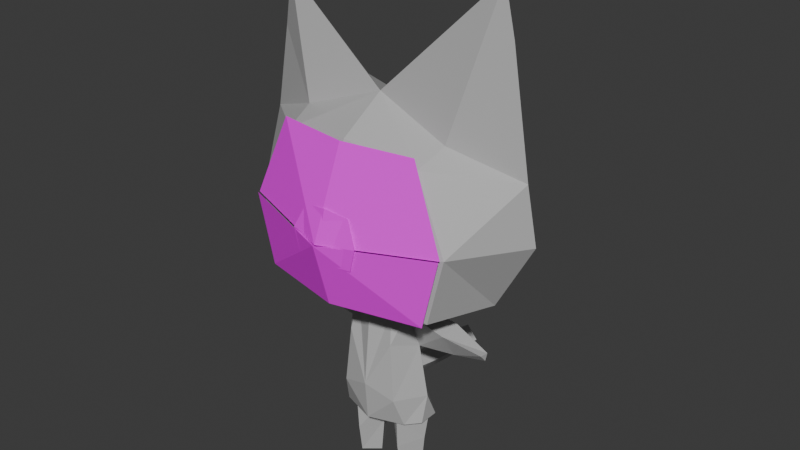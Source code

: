 # Source: TWISTED_cat_character.blend  (saved by Blender 5.0.119; exported with 4.5.12 LTS)
import bpy
from mathutils import Matrix  # noqa: F401  (used for matrix-valued properties, if any)

bpy.ops.wm.read_factory_settings(use_empty=True)
scene = bpy.context.scene
scene.name = 'Scene'

# ---- images (referenced by path relative to the original .blend; pixels are not part of the script)
import os
ASSET_DIR = os.environ.get("B2B_ASSET_DIR", "")  # directory of the original .blend (textures are referenced by path, not embedded)
HERE = os.path.dirname(os.path.abspath(__file__))  # packed textures are extracted next to this script under _unpacked/

def load_image(name, relpath, width, height, colorspace="sRGB"):
    """Load a texture the original file referenced (path relative to the .blend, or extracted next to this script)."""
    p = next((c for c in (os.path.join(HERE, relpath), os.path.join(ASSET_DIR, relpath)) if relpath and os.path.exists(c)), "")
    if p:
        img = bpy.data.images.load(p, check_existing=True)
        img.name = name
    else:  # same state as the original file: an image datablock whose file is absent (Cycles renders it pink)
        img = bpy.data.images.new(name, width, height)
        img.source = "FILE"
        img.filepath = "//" + (relpath or name)
    img.colorspace_settings.name = colorspace
    return img
img_eyes_stars = load_image('eyes_stars', 'eyes_stars.png', 1024, 1024, 'sRGB')
img_mouth_meowhaha = load_image('mouth_meowhaha', 'mouth_meowhaha.png', 1024, 1024, 'sRGB')
img_nose_kitty_opt2real = load_image('nose_kitty_opt2real', 'nose_kitty_opt.png', 1024, 1024, 'sRGB')

# ---- materials (node trees are filled in below, after node groups)
mat_body_material = bpy.data.materials.new('Body Material')
mat_body_material.use_backface_culling_lightprobe_volume = False
mat_eyes_material = bpy.data.materials.new('Eyes Material')
mat_eyes_material.use_backface_culling_lightprobe_volume = False
mat_mouth_material = bpy.data.materials.new('Mouth Material')
mat_mouth_material.use_backface_culling_lightprobe_volume = False
mat_nose_material = bpy.data.materials.new('Nose Material')
mat_nose_material.use_backface_culling_lightprobe_volume = False

# ---- material node trees
mat_body_material.use_nodes = True; mat_body_material.node_tree.nodes.clear()
_N = mat_body_material.node_tree.nodes; _L = mat_body_material.node_tree.links
n0 = _N.new('ShaderNodeBsdfPrincipled'); n0.name = 'Principled BSDF'; n0.location = (10, 300)
n0.inputs[2].default_value = 0.4
n1 = _N.new('ShaderNodeOutputMaterial'); n1.name = 'Material Output'; n1.location = (300, 300)
n2 = _N.new('ShaderNodeTexImage'); n2.name = 'Image Texture'; n2.location = (-340, 210)
n3 = _N.new('ShaderNodeRGB'); n3.name = 'RGB'; n3.location = (-280, 280)
n3.outputs[0].default_value = (0.5, 0.5, 0.5, 1.0)
_L.new(n0.outputs[0], n1.inputs[0])
_L.new(n3.outputs[0], n0.inputs[0])
n1.is_active_output = True
mat_eyes_material.use_nodes = True; mat_eyes_material.node_tree.nodes.clear()
_N = mat_eyes_material.node_tree.nodes; _L = mat_eyes_material.node_tree.links
n0 = _N.new('ShaderNodeBsdfPrincipled'); n0.name = 'Principled BSDF'; n0.location = (10, 300)
n1 = _N.new('ShaderNodeOutputMaterial'); n1.name = 'Material Output'; n1.location = (300, 300)
n2 = _N.new('ShaderNodeTexImage'); n2.name = 'Image Texture'; n2.location = (-280, 280)
n2.image = img_eyes_stars
_L.new(n0.outputs[0], n1.inputs[0])
_L.new(n2.outputs[0], n0.inputs[0])
n1.is_active_output = True
mat_mouth_material.use_nodes = True; mat_mouth_material.node_tree.nodes.clear()
_N = mat_mouth_material.node_tree.nodes; _L = mat_mouth_material.node_tree.links
n0 = _N.new('ShaderNodeBsdfPrincipled'); n0.name = 'Principled BSDF'; n0.location = (10, 300)
n1 = _N.new('ShaderNodeOutputMaterial'); n1.name = 'Material Output'; n1.location = (300, 300)
n2 = _N.new('ShaderNodeTexImage'); n2.name = 'Image Texture'; n2.location = (-280, 280)
n2.image = img_mouth_meowhaha
_L.new(n0.outputs[0], n1.inputs[0])
_L.new(n2.outputs[0], n0.inputs[0])
n1.is_active_output = True
mat_nose_material.use_nodes = True; mat_nose_material.node_tree.nodes.clear()
_N = mat_nose_material.node_tree.nodes; _L = mat_nose_material.node_tree.links
n0 = _N.new('ShaderNodeBsdfPrincipled'); n0.name = 'Principled BSDF'; n0.location = (10, 300)
n1 = _N.new('ShaderNodeOutputMaterial'); n1.name = 'Material Output'; n1.location = (300, 300)
n2 = _N.new('ShaderNodeTexImage'); n2.name = 'Image Texture'; n2.location = (-280, 280)
n2.image = img_nose_kitty_opt2real
_L.new(n0.outputs[0], n1.inputs[0])
_L.new(n2.outputs[0], n0.inputs[0])
n1.is_active_output = True

# ---- world
world_world = bpy.data.worlds.new('World'); scene.world = world_world
world_world.use_nodes = True; world_world.node_tree.nodes.clear()
_N = world_world.node_tree.nodes; _L = world_world.node_tree.links
n0 = _N.new('ShaderNodeOutputWorld'); n0.name = 'World Output'; n0.location = (300, 300)
n1 = _N.new('ShaderNodeBackground'); n1.name = 'Background'; n1.location = (10, 300)
n1.inputs[0].default_value = (0.05088, 0.05088, 0.05088, 1.0)
_L.new(n1.outputs[0], n0.inputs[0])
n0.is_active_output = True
world_world.color = (1.0, 1.0, 1.0)
world_world.sun_shadow_jitter_overblur = 0.0

# ---- meshes
me_cube_001 = bpy.data.meshes.new('Cube.001')
me_cube_001.from_pydata([(-0.8034, 0.2541, 4.563), (-1.158, 0.3422, 1.588), (-0.802, -0.3066, 4.581), (-1.158, -0.1758, 1.588), (-1.179, -0.002597, 2.301), (-1.902, 0.03572, 3.738), (-0.4205, 0.8463, 1.588), (-0.4866, -0.4931, 4.641), (-0.8768, -0.5037, 1.588), (-0.2195, 0.6312, 4.641), (-0.261, 0.845, 2.27), (-0.7388, -0.7412, 2.325), (-0.9437, -0.02533, 3.621), (-1.82, -0.3066, 4.354), (-0.6021, -0.6752, 3.797), (-1.095, 0.1543, 1.588), (-0.1007, -0.04083, 1.588), (-0.6284, -0.4863, 1.588), (-0.4738, 0.626, 1.588), (-1.013, 0.1138, 0.9204), (-0.1753, 0.002951, 0.9438), (-0.6188, -0.4443, 0.7704), (-0.5278, 0.5699, 1.153), (-0.921, 0.1166, -4.768e-07), (-0.2606, -2.98e-08, -4.768e-07), (-0.6423, -0.3186, -4.768e-07), (-0.5499, 0.4857, -4.768e-07), (-1.818, 0.2401, 4.43), (-2.775, 0.09098, 4.13), (-2.78, 0.01176, 3.968), (-2.775, -0.1536, 4.162), (-1.862, 0.3381, 4.056), (-0.8906, 0.2402, 4.045), (-0.5924, 0.04754, 4.641), (-2.696, 0.4172, 5.179), (-2.186, -1.334, 5.319), (-1.329, 1.001, 4.951), (-1.744, 1.625, 6.956), (-3.688, 0.3692, 6.961), (-2.598, -1.339, 6.982), (-0.2684, -0.1634, 4.641), (-1.764, 1.659, 8.42), (-3.519, 0.1936, 8.432), (-1.79, -1.213, 8.727), (-0.7797, 1.046, 9.246), (-1.901, -0.4615, 9.046), (-4.759e-07, -0.2505, 9.734), (-1.687, 1.292, 9.307), (-3.142, 0.175, 10.46), (-2.783, 0.0166, 11.78), (-0.2951, 1.407, 2.184), (-0.3293, 2.255, 2.086), (-0.3847, 3.051, 2.013), (-4.768e-07, 0.6312, 4.641), (-4.768e-07, 0.8463, 1.588), (-4.768e-07, -0.6778, 4.641), (-4.768e-07, -0.8093, 1.588), (0.8034, 0.2541, 4.563), (1.158, 0.3422, 1.588), (0.802, -0.3066, 4.581), (1.158, -0.1758, 1.588), (-4.768e-07, 0.9526, 2.426), (1.179, -0.002597, 2.301), (-4.768e-07, -0.8897, 2.594), (1.902, 0.03572, 3.738), (0.4205, 0.8463, 1.588), (0.4866, -0.4931, 4.641), (0.8768, -0.5037, 1.588), (0.2195, 0.6312, 4.641), (0.261, 0.845, 2.27), (0.7388, -0.7412, 2.325), (0.9437, -0.02533, 3.621), (-4.768e-07, 0.6299, 3.735), (1.82, -0.3066, 4.354), (0.6021, -0.6752, 3.797), (1.095, 0.1543, 1.588), (0.1007, -0.04083, 1.588), (0.6284, -0.4863, 1.588), (0.4738, 0.626, 1.588), (1.013, 0.1138, 0.9204), (0.1753, 0.002951, 0.9438), (0.6188, -0.4443, 0.7704), (0.5278, 0.5699, 1.153), (0.921, 0.1166, -4.768e-07), (0.2605, -2.98e-08, -4.768e-07), (0.6423, -0.3186, -4.768e-07), (0.5499, 0.4857, -4.768e-07), (1.818, 0.2401, 4.43), (2.775, 0.09098, 4.13), (2.78, 0.01176, 3.968), (2.775, -0.1536, 4.162), (1.862, 0.3381, 4.056), (0.8906, 0.2402, 4.045), (0.5924, 0.04754, 4.641), (-4.768e-07, -0.3381, 4.641), (-4.768e-07, 0.5093, 4.641), (-4.759e-07, 1.607, 5.267), (2.696, 0.4172, 5.179), (-4.759e-07, -1.836, 5.322), (2.186, -1.334, 5.319), (1.329, 1.001, 4.951), (1.744, 1.625, 6.956), (3.688, 0.3692, 6.961), (2.598, -1.339, 6.982), (-4.759e-07, 2.101, 7.071), (-4.759e-07, -2.276, 6.921), (0.2684, -0.1634, 4.641), (1.764, 1.659, 8.42), (3.519, 0.1936, 8.432), (1.79, -1.213, 8.727), (-4.759e-07, 1.879, 8.407), (-4.759e-07, -1.417, 9.008), (0.7797, 1.046, 9.246), (1.901, -0.4615, 9.046), (-4.759e-07, 1.053, 9.263), (1.687, 1.292, 9.307), (3.131, 0.04308, 11.38), (2.914, -0.0419, 12.58), (-4.768e-07, 0.8757, 1.898), (-4.768e-07, 1.502, 2.356), (0.2951, 1.407, 2.184), (-4.768e-07, 1.434, 1.797), (-4.768e-07, 2.356, 2.271), (0.3293, 2.255, 2.086), (-4.768e-07, 2.284, 1.671), (-4.768e-07, 3.185, 2.258), (0.3847, 3.051, 2.013), (-4.768e-07, 2.891, 1.616), (-4.768e-07, 3.25, 1.976)], [], [(9, 0, 95), (2, 7, 0), (95, 0, 33), (7, 33, 0), (7, 2, 14), (2, 12, 14), (32, 31, 0), (31, 27, 0), (56, 16, 54), (15, 6, 18), (16, 18, 54), (54, 18, 6), (9, 53, 72), (10, 118, 6), (118, 54, 6), (4, 1, 3), (11, 4, 8), (4, 3, 8), (63, 11, 56), (11, 8, 56), (4, 10, 1), (10, 6, 1), (12, 32, 72), (0, 9, 32), (9, 72, 32), (6, 15, 1), (8, 3, 15), (15, 3, 1), (55, 7, 63), (7, 14, 63), (9, 95, 53), (14, 11, 63), (12, 72, 4), (72, 10, 4), (72, 61, 10), (13, 30, 5), (30, 29, 5), (14, 12, 11), (12, 4, 11), (22, 26, 19), (26, 23, 19), (15, 17, 8), (16, 56, 17), (56, 8, 17), (17, 21, 16), (21, 20, 16), (16, 20, 18), (20, 22, 18), (15, 19, 17), (19, 21, 17), (18, 22, 15), (22, 19, 15), (23, 26, 25), (26, 24, 25), (21, 25, 20), (25, 24, 20), (20, 24, 22), (24, 26, 22), (19, 23, 21), (23, 25, 21), (0, 27, 2), (27, 13, 2), (2, 13, 12), (13, 5, 12), (30, 28, 29), (27, 28, 13), (28, 30, 13), (31, 28, 27), (32, 12, 31), (12, 5, 31), (31, 5, 28), (5, 29, 28), (94, 40, 55), (33, 7, 40), (7, 55, 40), (40, 35, 33), (35, 34, 33), (34, 38, 36), (38, 37, 36), (95, 33, 96), (34, 36, 33), (36, 96, 33), (35, 39, 34), (39, 38, 34), (38, 39, 42), (43, 42, 39), (39, 105, 43), (111, 43, 105), (98, 105, 35), (105, 39, 35), (36, 37, 96), (37, 104, 96), (40, 94, 35), (94, 98, 35), (47, 48, 49), (41, 44, 110), (44, 114, 110), (37, 41, 104), (41, 110, 104), (42, 48, 41), (48, 47, 41), (38, 42, 37), (42, 41, 37), (114, 44, 46), (44, 47, 46), (47, 49, 46), (111, 46, 43), (43, 45, 42), (46, 49, 45), (49, 48, 45), (43, 46, 45), (45, 48, 42), (41, 47, 44), (50, 51, 121), (51, 124, 121), (10, 50, 118), (50, 121, 118), (61, 119, 10), (119, 50, 10), (51, 52, 124), (52, 127, 124), (119, 122, 50), (122, 51, 50), (52, 128, 127), (122, 125, 51), (125, 52, 51), (52, 125, 128), (68, 95, 57), (66, 59, 93), (95, 93, 57), (59, 57, 93), (71, 59, 74), (59, 66, 74), (87, 91, 57), (91, 92, 57), (75, 78, 65), (56, 54, 76), (78, 76, 65), (76, 54, 65), (53, 68, 72), (54, 118, 65), (118, 69, 65), (58, 62, 60), (60, 62, 67), (62, 70, 67), (67, 70, 56), (70, 63, 56), (65, 69, 58), (69, 62, 58), (71, 72, 92), (68, 57, 72), (57, 92, 72), (60, 67, 58), (65, 58, 75), (67, 75, 58), (74, 66, 63), (66, 55, 63), (95, 68, 53), (70, 74, 63), (69, 72, 62), (72, 71, 62), (61, 72, 69), (89, 90, 64), (90, 73, 64), (62, 71, 70), (71, 74, 70), (83, 86, 79), (86, 82, 79), (75, 67, 77), (76, 77, 56), (56, 77, 67), (80, 81, 76), (81, 77, 76), (82, 80, 78), (80, 76, 78), (81, 79, 77), (79, 75, 77), (79, 82, 75), (82, 78, 75), (84, 86, 85), (86, 83, 85), (84, 85, 80), (85, 81, 80), (86, 84, 82), (84, 80, 82), (85, 83, 81), (83, 79, 81), (73, 87, 59), (87, 57, 59), (64, 73, 71), (73, 59, 71), (88, 90, 89), (90, 88, 73), (88, 87, 73), (88, 91, 87), (64, 71, 91), (71, 92, 91), (89, 64, 88), (64, 91, 88), (94, 55, 106), (66, 93, 55), (93, 106, 55), (97, 99, 93), (99, 106, 93), (101, 102, 100), (102, 97, 100), (95, 96, 93), (97, 93, 100), (100, 93, 96), (102, 103, 97), (103, 99, 97), (102, 108, 103), (109, 103, 108), (103, 109, 105), (111, 105, 109), (103, 105, 99), (105, 98, 99), (104, 101, 96), (101, 100, 96), (98, 94, 99), (94, 106, 99), (116, 115, 117), (114, 112, 110), (112, 107, 110), (110, 107, 104), (107, 101, 104), (115, 116, 107), (116, 108, 107), (107, 108, 101), (108, 102, 101), (112, 114, 46), (117, 115, 46), (115, 112, 46), (46, 111, 109), (113, 109, 108), (116, 117, 113), (117, 46, 113), (46, 109, 113), (116, 113, 108), (115, 107, 112), (124, 123, 121), (123, 120, 121), (121, 120, 118), (120, 69, 118), (120, 119, 69), (119, 61, 69), (127, 126, 124), (126, 123, 124), (123, 122, 120), (122, 119, 120), (128, 126, 127), (126, 125, 123), (125, 122, 123), (125, 126, 128)])
_uv = me_cube_001.uv_layers.new(name='UVMap')
_uv.uv.foreach_set('vector', [0.7437, 0.5734, 0.7175, 0.5565, 0.7535, 0.568, 0.7176, 0.5315, 0.7317, 0.5231, 0.7175, 0.5565, 0.7535, 0.568, 0.7175, 0.5565, 0.727, 0.5473, 0.7317, 0.5231, 0.727, 0.5473, 0.7175, 0.5565, 0.7138, 0.5066, 0.6879, 0.5017, 0.7043, 0.4373, 0.6879, 0.5017, 0.6762, 0.4228, 0.7043, 0.4373, 0.3271, 0.3474, 0.4047, 0.3484, 0.3201, 0.3889, 0.4047, 0.3484, 0.4012, 0.3783, 0.3201, 0.3889, 0.4403, 0.1354, 0.4336, 0.08405, 0.4403, 0.02482, 0.3672, 0.07102, 0.4122, 0.02482, 0.4087, 0.03953, 0.4336, 0.08405, 0.4087, 0.03953, 0.4403, 0.02482, 0.4403, 0.02482, 0.4087, 0.03953, 0.4122, 0.02482, 0.2734, 0.3951, 0.2559, 0.3951, 0.2559, 0.3227, 0.2767, 0.2056, 0.2559, 0.1758, 0.2895, 0.151, 0.2559, 0.1758, 0.2559, 0.151, 0.2895, 0.151, 0.6569, 0.3144, 0.6586, 0.2558, 0.6586, 0.2558, 0.6931, 0.3164, 0.6569, 0.3144, 0.6817, 0.2558, 0.6569, 0.3144, 0.6586, 0.2558, 0.6817, 0.2558, 0.7538, 0.3385, 0.6931, 0.3164, 0.7538, 0.2558, 0.6931, 0.3164, 0.6817, 0.2558, 0.7538, 0.2558, 0.3501, 0.208, 0.2767, 0.2056, 0.3485, 0.151, 0.2767, 0.2056, 0.2895, 0.151, 0.3485, 0.151, 0.3313, 0.3136, 0.3271, 0.3474, 0.2559, 0.3227, 0.3201, 0.3889, 0.2734, 0.3951, 0.3271, 0.3474, 0.2734, 0.3951, 0.2559, 0.3227, 0.3271, 0.3474, 0.4122, 0.02482, 0.3672, 0.07102, 0.363, 0.05848, 0.3818, 0.115, 0.363, 0.09306, 0.3672, 0.07102, 0.3672, 0.07102, 0.363, 0.09306, 0.363, 0.05848, 0.7538, 0.5066, 0.7138, 0.5066, 0.7538, 0.3385, 0.7138, 0.5066, 0.7043, 0.4373, 0.7538, 0.3385, 0.7437, 0.5734, 0.7535, 0.568, 0.7535, 0.5734, 0.7043, 0.4373, 0.6931, 0.3164, 0.7538, 0.3385, 0.3313, 0.3136, 0.2559, 0.3227, 0.3501, 0.208, 0.2559, 0.3227, 0.2767, 0.2056, 0.3501, 0.208, 0.2559, 0.3227, 0.2559, 0.2181, 0.2767, 0.2056, 0.6042, 0.483, 0.5258, 0.4673, 0.5975, 0.4325, 0.5258, 0.4673, 0.5254, 0.4513, 0.5975, 0.4325, 0.7043, 0.4373, 0.6762, 0.4228, 0.6931, 0.3164, 0.6762, 0.4228, 0.6569, 0.3144, 0.6931, 0.3164, 0.2981, 0.1163, 0.2998, 0.02411, 0.3368, 0.09769, 0.2998, 0.02411, 0.3295, 0.02411, 0.3368, 0.09769, 0.3672, 0.07102, 0.3983, 0.1138, 0.3818, 0.115, 0.4336, 0.08405, 0.4403, 0.1354, 0.3983, 0.1138, 0.4403, 0.1354, 0.3818, 0.115, 0.3983, 0.1138, 0.7021, 0.2558, 0.7029, 0.1887, 0.7455, 0.2558, 0.7029, 0.1887, 0.7394, 0.2029, 0.7455, 0.2558, 0.2639, 0.151, 0.2699, 0.09956, 0.2937, 0.151, 0.2699, 0.09956, 0.2981, 0.1163, 0.2937, 0.151, 0.6638, 0.2558, 0.6705, 0.201, 0.7021, 0.2558, 0.6705, 0.201, 0.7029, 0.1887, 0.7021, 0.2558, 0.2937, 0.151, 0.2981, 0.1163, 0.3434, 0.151, 0.2981, 0.1163, 0.3368, 0.09769, 0.3434, 0.151, 0.6674, 0.06205, 0.7026, 0.02704, 0.6939, 0.1033, 0.7026, 0.02704, 0.7301, 0.0731, 0.6939, 0.1033, 0.7029, 0.1887, 0.701, 0.1254, 0.7394, 0.2029, 0.701, 0.1254, 0.7324, 0.1254, 0.7394, 0.2029, 0.2699, 0.09956, 0.2767, 0.02411, 0.2981, 0.1163, 0.2767, 0.02411, 0.2998, 0.02411, 0.2981, 0.1163, 0.6705, 0.201, 0.6781, 0.1254, 0.7029, 0.1887, 0.6781, 0.1254, 0.701, 0.1254, 0.7029, 0.1887, 0.7175, 0.5565, 0.6721, 0.5559, 0.7176, 0.5315, 0.6721, 0.5559, 0.672, 0.5315, 0.7176, 0.5315, 0.6879, 0.5017, 0.6042, 0.483, 0.6762, 0.4228, 0.6042, 0.483, 0.5975, 0.4325, 0.6762, 0.4228, 0.8777, 0.5478, 0.8777, 0.5463, 0.878, 0.5391, 0.6721, 0.5559, 0.6293, 0.5492, 0.672, 0.5315, 0.6293, 0.5492, 0.6293, 0.5383, 0.672, 0.5315, 0.4047, 0.3484, 0.4777, 0.3543, 0.4012, 0.3783, 0.3271, 0.3474, 0.3313, 0.3136, 0.4047, 0.3484, 0.3313, 0.3136, 0.4079, 0.323, 0.4047, 0.3484, 0.4047, 0.3484, 0.4079, 0.323, 0.4777, 0.3543, 0.4079, 0.323, 0.4781, 0.3413, 0.4777, 0.3543, 0.7535, 0.53, 0.7415, 0.5379, 0.7535, 0.5149, 0.727, 0.5473, 0.7317, 0.5231, 0.7415, 0.5379, 0.7317, 0.5231, 0.7535, 0.5149, 0.7415, 0.5379, 0.7422, 0.5907, 0.6581, 0.6204, 0.728, 0.5907, 0.6581, 0.6204, 0.6357, 0.6143, 0.728, 0.5907, 0.3561, 0.4505, 0.4035, 0.5181, 0.2997, 0.4528, 0.4035, 0.5181, 0.3118, 0.5284, 0.2997, 0.4528, 0.2531, 0.4227, 0.2798, 0.4087, 0.2507, 0.4692, 0.3561, 0.4505, 0.2997, 0.4528, 0.2798, 0.4087, 0.2997, 0.4528, 0.2507, 0.4692, 0.2798, 0.4087, 0.6581, 0.6204, 0.64, 0.6933, 0.6357, 0.6143, 0.64, 0.6933, 0.5922, 0.6925, 0.6357, 0.6143, 0.5922, 0.6925, 0.64, 0.6933, 0.5996, 0.757, 0.6755, 0.7699, 0.5996, 0.757, 0.64, 0.6933, 0.64, 0.6933, 0.754, 0.6907, 0.6755, 0.7699, 0.754, 0.7822, 0.6755, 0.7699, 0.754, 0.6907, 0.754, 0.6206, 0.754, 0.6907, 0.6581, 0.6204, 0.754, 0.6907, 0.64, 0.6933, 0.6581, 0.6204, 0.2997, 0.4528, 0.3118, 0.5284, 0.2507, 0.4692, 0.3118, 0.5284, 0.2475, 0.5333, 0.2507, 0.4692, 0.7422, 0.5907, 0.754, 0.5907, 0.6581, 0.6204, 0.754, 0.5907, 0.754, 0.6206, 0.6581, 0.6204, 0.316, 0.6222, 0.3933, 0.6713, 0.3839, 0.729, 0.3126, 0.5841, 0.2766, 0.6295, 0.2453, 0.5821, 0.2766, 0.6295, 0.2434, 0.629, 0.2453, 0.5821, 0.3118, 0.5284, 0.3126, 0.5841, 0.2475, 0.5333, 0.3126, 0.5841, 0.2453, 0.5821, 0.2475, 0.5333, 0.4066, 0.582, 0.3933, 0.6713, 0.3126, 0.5841, 0.3933, 0.6713, 0.316, 0.6222, 0.3126, 0.5841, 0.4035, 0.5181, 0.4066, 0.582, 0.3118, 0.5284, 0.4066, 0.582, 0.3126, 0.5841, 0.3118, 0.5284, 0.2434, 0.629, 0.2766, 0.6295, 0.2416, 0.6875, 0.2766, 0.6295, 0.316, 0.6222, 0.2416, 0.6875, 0.316, 0.6222, 0.3839, 0.729, 0.2416, 0.6875, 0.754, 0.7822, 0.754, 0.8141, 0.6755, 0.7699, 0.6755, 0.7699, 0.6706, 0.7839, 0.5996, 0.757, 0.754, 0.8141, 0.6319, 0.9038, 0.6706, 0.7839, 0.6319, 0.9038, 0.6162, 0.846, 0.6706, 0.7839, 0.6755, 0.7699, 0.754, 0.8141, 0.6706, 0.7839, 0.6706, 0.7839, 0.6162, 0.846, 0.5996, 0.757, 0.3126, 0.5841, 0.316, 0.6222, 0.2766, 0.6295, 0.4749, 0.2456, 0.4796, 0.2322, 0.4346, 0.1927, 0.4796, 0.2322, 0.4346, 0.1755, 0.4346, 0.1927, 0.4702, 0.2573, 0.4749, 0.2456, 0.4346, 0.2064, 0.4749, 0.2456, 0.4346, 0.1927, 0.4346, 0.2064, 0.4346, 0.2786, 0.4346, 0.2691, 0.4702, 0.2573, 0.4346, 0.2691, 0.4749, 0.2456, 0.4702, 0.2573, 0.4796, 0.2322, 0.4871, 0.2222, 0.4346, 0.1755, 0.4871, 0.2222, 0.4346, 0.1679, 0.4346, 0.1755, 0.4346, 0.2691, 0.4346, 0.2574, 0.4749, 0.2456, 0.4346, 0.2574, 0.4796, 0.2322, 0.4749, 0.2456, 0.4871, 0.2222, 0.4346, 0.2172, 0.4346, 0.1679, 0.4346, 0.2574, 0.4346, 0.2556, 0.4796, 0.2322, 0.4346, 0.2556, 0.4871, 0.2222, 0.4796, 0.2322, 0.4871, 0.2222, 0.4346, 0.2556, 0.4346, 0.2172, 0.7633, 0.5734, 0.7535, 0.568, 0.7894, 0.5565, 0.7752, 0.5231, 0.7893, 0.5315, 0.78, 0.5473, 0.7535, 0.568, 0.78, 0.5473, 0.7894, 0.5565, 0.7893, 0.5315, 0.7894, 0.5565, 0.78, 0.5473, 0.8313, 0.4228, 0.8196, 0.5017, 0.8032, 0.4373, 0.8196, 0.5017, 0.7937, 0.5066, 0.8032, 0.4373, 0.1105, 0.3783, 0.107, 0.3484, 0.1916, 0.3889, 0.107, 0.3484, 0.1847, 0.3474, 0.1916, 0.3889, 0.5134, 0.07102, 0.4719, 0.03953, 0.4684, 0.02482, 0.4403, 0.1354, 0.4403, 0.02482, 0.447, 0.08405, 0.4719, 0.03953, 0.447, 0.08405, 0.4684, 0.02482, 0.447, 0.08405, 0.4403, 0.02482, 0.4684, 0.02482, 0.2559, 0.3951, 0.2383, 0.3951, 0.2559, 0.3227, 0.2559, 0.151, 0.2559, 0.1758, 0.2222, 0.151, 0.2559, 0.1758, 0.235, 0.2056, 0.2222, 0.151, 0.8489, 0.2558, 0.8506, 0.3144, 0.8489, 0.2558, 0.8489, 0.2558, 0.8506, 0.3144, 0.8258, 0.2558, 0.8506, 0.3144, 0.8144, 0.3164, 0.8258, 0.2558, 0.8258, 0.2558, 0.8144, 0.3164, 0.7538, 0.2558, 0.8144, 0.3164, 0.7538, 0.3385, 0.7538, 0.2558, 0.2222, 0.151, 0.235, 0.2056, 0.1633, 0.151, 0.235, 0.2056, 0.1616, 0.208, 0.1633, 0.151, 0.1804, 0.3136, 0.2559, 0.3227, 0.1847, 0.3474, 0.2383, 0.3951, 0.1916, 0.3889, 0.2559, 0.3227, 0.1916, 0.3889, 0.1847, 0.3474, 0.2559, 0.3227, 0.5176, 0.09306, 0.4988, 0.115, 0.5176, 0.05848, 0.4684, 0.02482, 0.5176, 0.05848, 0.5134, 0.07102, 0.2256, 0.2576, 0.2256, 0.2449, 0.2101, 0.2298, 0.8032, 0.4373, 0.7937, 0.5066, 0.7538, 0.3385, 0.7937, 0.5066, 0.7538, 0.5066, 0.7538, 0.3385, 0.7535, 0.568, 0.7633, 0.5734, 0.7535, 0.5734, 0.8144, 0.3164, 0.8032, 0.4373, 0.7538, 0.3385, 0.235, 0.2056, 0.2559, 0.3227, 0.1616, 0.208, 0.2559, 0.3227, 0.1804, 0.3136, 0.1616, 0.208, 0.2559, 0.2181, 0.2559, 0.3227, 0.235, 0.2056, 0.9821, 0.4513, 0.9817, 0.4673, 0.91, 0.4325, 0.9817, 0.4673, 0.9033, 0.483, 0.91, 0.4325, 0.8506, 0.3144, 0.8313, 0.4228, 0.8144, 0.3164, 0.8313, 0.4228, 0.8032, 0.4373, 0.8144, 0.3164, 0.1822, 0.02411, 0.2119, 0.02411, 0.1749, 0.09769, 0.2119, 0.02411, 0.2137, 0.1163, 0.1749, 0.09769, 0.5134, 0.07102, 0.4988, 0.115, 0.4822, 0.1138, 0.447, 0.08405, 0.4822, 0.1138, 0.4403, 0.1354, 0.4403, 0.1354, 0.4822, 0.1138, 0.4988, 0.115, 0.7682, 0.2029, 0.8046, 0.1887, 0.762, 0.2558, 0.8046, 0.1887, 0.8054, 0.2558, 0.762, 0.2558, 0.2137, 0.1163, 0.2418, 0.09956, 0.218, 0.151, 0.2418, 0.09956, 0.2478, 0.151, 0.218, 0.151, 0.8046, 0.1887, 0.837, 0.201, 0.8054, 0.2558, 0.837, 0.201, 0.8437, 0.2558, 0.8054, 0.2558, 0.1749, 0.09769, 0.2137, 0.1163, 0.1683, 0.151, 0.2137, 0.1163, 0.218, 0.151, 0.1683, 0.151, 0.7795, 0.0731, 0.8069, 0.02704, 0.8157, 0.1033, 0.8069, 0.02704, 0.8421, 0.06205, 0.8157, 0.1033, 0.7752, 0.1254, 0.8065, 0.1254, 0.7682, 0.2029, 0.8065, 0.1254, 0.8046, 0.1887, 0.7682, 0.2029, 0.2119, 0.02411, 0.235, 0.02411, 0.2137, 0.1163, 0.235, 0.02411, 0.2418, 0.09956, 0.2137, 0.1163, 0.8065, 0.1254, 0.8294, 0.1254, 0.8046, 0.1887, 0.8294, 0.1254, 0.837, 0.201, 0.8046, 0.1887, 0.8349, 0.5315, 0.8348, 0.5559, 0.7893, 0.5315, 0.8348, 0.5559, 0.7894, 0.5565, 0.7893, 0.5315, 0.91, 0.4325, 0.9033, 0.483, 0.8313, 0.4228, 0.9033, 0.483, 0.8196, 0.5017, 0.8313, 0.4228, 0.6294, 0.5463, 0.6294, 0.5478, 0.6292, 0.5391, 0.8776, 0.5383, 0.8776, 0.5492, 0.8349, 0.5315, 0.8776, 0.5492, 0.8348, 0.5559, 0.8349, 0.5315, 0.034, 0.3543, 0.107, 0.3484, 0.1105, 0.3783, 0.1038, 0.323, 0.1804, 0.3136, 0.107, 0.3484, 0.1804, 0.3136, 0.1847, 0.3474, 0.107, 0.3484, 0.03362, 0.3413, 0.1038, 0.323, 0.034, 0.3543, 0.1038, 0.323, 0.107, 0.3484, 0.034, 0.3543, 0.7535, 0.53, 0.7535, 0.5149, 0.7655, 0.5379, 0.7752, 0.5231, 0.78, 0.5473, 0.7535, 0.5149, 0.78, 0.5473, 0.7655, 0.5379, 0.7535, 0.5149, 0.8723, 0.6143, 0.8499, 0.6204, 0.78, 0.5907, 0.8499, 0.6204, 0.7658, 0.5907, 0.78, 0.5907, 0.1838, 0.5223, 0.09273, 0.5022, 0.2035, 0.4479, 0.09273, 0.5022, 0.1473, 0.4396, 0.2035, 0.4479, 0.2531, 0.4227, 0.2507, 0.4692, 0.2279, 0.406, 0.1473, 0.4396, 0.2279, 0.406, 0.2035, 0.4479, 0.2035, 0.4479, 0.2279, 0.406, 0.2507, 0.4692, 0.9158, 0.6925, 0.868, 0.6933, 0.8723, 0.6143, 0.868, 0.6933, 0.8499, 0.6204, 0.8723, 0.6143, 0.9158, 0.6925, 0.9084, 0.757, 0.868, 0.6933, 0.8325, 0.7699, 0.868, 0.6933, 0.9084, 0.757, 0.868, 0.6933, 0.8325, 0.7699, 0.754, 0.6907, 0.754, 0.7822, 0.754, 0.6907, 0.8325, 0.7699, 0.868, 0.6933, 0.754, 0.6907, 0.8499, 0.6204, 0.754, 0.6907, 0.754, 0.6206, 0.8499, 0.6204, 0.2475, 0.5333, 0.1838, 0.5223, 0.2507, 0.4692, 0.1838, 0.5223, 0.2035, 0.4479, 0.2507, 0.4692, 0.754, 0.6206, 0.754, 0.5907, 0.8499, 0.6204, 0.754, 0.5907, 0.7658, 0.5907, 0.8499, 0.6204, 0.08009, 0.6975, 0.1704, 0.6169, 0.08009, 0.7491, 0.2434, 0.629, 0.2101, 0.6272, 0.2453, 0.5821, 0.2101, 0.6272, 0.1774, 0.5783, 0.2453, 0.5821, 0.2453, 0.5821, 0.1774, 0.5783, 0.2475, 0.5333, 0.1774, 0.5783, 0.1838, 0.5223, 0.2475, 0.5333, 0.1704, 0.6169, 0.08009, 0.6975, 0.1774, 0.5783, 0.08009, 0.6975, 0.08269, 0.566, 0.1774, 0.5783, 0.1774, 0.5783, 0.08269, 0.566, 0.1838, 0.5223, 0.08269, 0.566, 0.09273, 0.5022, 0.1838, 0.5223, 0.2101, 0.6272, 0.2434, 0.629, 0.2416, 0.6875, 0.08009, 0.7491, 0.1704, 0.6169, 0.2416, 0.6875, 0.1704, 0.6169, 0.2101, 0.6272, 0.2416, 0.6875, 0.754, 0.8141, 0.754, 0.7822, 0.8325, 0.7699, 0.8374, 0.7839, 0.8325, 0.7699, 0.9084, 0.757, 0.8913, 0.8863, 0.8818, 0.9388, 0.8374, 0.7839, 0.8818, 0.9388, 0.754, 0.8141, 0.8374, 0.7839, 0.754, 0.8141, 0.8325, 0.7699, 0.8374, 0.7839, 0.8913, 0.8863, 0.8374, 0.7839, 0.9084, 0.757, 0.1704, 0.6169, 0.1774, 0.5783, 0.2101, 0.6272, 0.4346, 0.1755, 0.3896, 0.2322, 0.4346, 0.1927, 0.3896, 0.2322, 0.3943, 0.2456, 0.4346, 0.1927, 0.4346, 0.1927, 0.3943, 0.2456, 0.4346, 0.2064, 0.3943, 0.2456, 0.3989, 0.2573, 0.4346, 0.2064, 0.3943, 0.2456, 0.4346, 0.2691, 0.3989, 0.2573, 0.4346, 0.2691, 0.4346, 0.2786, 0.3989, 0.2573, 0.4346, 0.1679, 0.3821, 0.2222, 0.4346, 0.1755, 0.3821, 0.2222, 0.3896, 0.2322, 0.4346, 0.1755, 0.3896, 0.2322, 0.4346, 0.2574, 0.3943, 0.2456, 0.4346, 0.2574, 0.4346, 0.2691, 0.3943, 0.2456, 0.4346, 0.2172, 0.3821, 0.2222, 0.4346, 0.1679, 0.3821, 0.2222, 0.4346, 0.2556, 0.3896, 0.2322, 0.4346, 0.2556, 0.4346, 0.2574, 0.3896, 0.2322, 0.4346, 0.2556, 0.3821, 0.2222, 0.4346, 0.2172])
_ca = me_cube_001.color_attributes.new('Color', 'BYTE_COLOR', 'CORNER')
_ca.data.foreach_set('color', [1.0, 1.0, 1.0, 1.0, 1.0, 1.0, 1.0, 1.0, 1.0, 1.0, 1.0, 1.0, 1.0, 1.0, 1.0, 1.0, 1.0, 1.0, 1.0, 1.0, 1.0, 1.0, 1.0, 1.0, 1.0, 1.0, 1.0, 1.0, 1.0, 1.0, 1.0, 1.0, 1.0, 1.0, 1.0, 1.0, 1.0, 1.0, 1.0, 1.0, 1.0, 1.0, 1.0, 1.0, 1.0, 1.0, 1.0, 1.0, 1.0, 1.0, 1.0, 1.0, 1.0, 1.0, 1.0, 1.0, 1.0, 1.0, 1.0, 1.0, 1.0, 1.0, 1.0, 1.0, 1.0, 1.0, 1.0, 1.0, 1.0, 1.0, 1.0, 1.0, 1.0, 1.0, 1.0, 1.0, 1.0, 1.0, 1.0, 1.0, 1.0, 1.0, 1.0, 1.0, 1.0, 1.0, 1.0, 1.0, 1.0, 1.0, 1.0, 1.0, 1.0, 1.0, 1.0, 1.0, 1.0, 1.0, 1.0, 1.0, 1.0, 1.0, 1.0, 1.0, 1.0, 1.0, 1.0, 1.0, 1.0, 1.0, 1.0, 1.0, 1.0, 1.0, 1.0, 1.0, 1.0, 1.0, 1.0, 1.0, 1.0, 1.0, 1.0, 1.0, 1.0, 1.0, 1.0, 1.0, 1.0, 1.0, 1.0, 1.0, 1.0, 1.0, 1.0, 1.0, 1.0, 1.0, 1.0, 1.0, 1.0, 1.0, 1.0, 1.0, 1.0, 1.0, 1.0, 1.0, 1.0, 1.0, 1.0, 1.0, 1.0, 1.0, 1.0, 1.0, 1.0, 1.0, 1.0, 1.0, 1.0, 1.0, 1.0, 1.0, 1.0, 1.0, 1.0, 1.0, 1.0, 1.0, 1.0, 1.0, 1.0, 1.0, 1.0, 1.0, 1.0, 1.0, 1.0, 1.0, 1.0, 1.0, 1.0, 1.0, 1.0, 1.0, 1.0, 1.0, 1.0, 1.0, 1.0, 1.0, 1.0, 1.0, 1.0, 1.0, 1.0, 1.0, 1.0, 1.0, 1.0, 1.0, 1.0, 1.0, 1.0, 1.0, 1.0, 1.0, 1.0, 1.0, 1.0, 1.0, 1.0, 1.0, 1.0, 1.0, 1.0, 1.0, 1.0, 1.0, 1.0, 1.0, 1.0, 1.0, 1.0, 1.0, 1.0, 1.0, 1.0, 1.0, 1.0, 1.0, 1.0, 1.0, 1.0, 1.0, 1.0, 1.0, 1.0, 1.0, 1.0, 1.0, 1.0, 1.0, 1.0, 1.0, 1.0, 1.0, 1.0, 1.0, 1.0, 1.0, 1.0, 1.0, 1.0, 1.0, 1.0, 1.0, 1.0, 1.0, 1.0, 1.0, 1.0, 1.0, 1.0, 1.0, 1.0, 1.0, 1.0, 1.0, 1.0, 1.0, 1.0, 1.0, 1.0, 1.0, 1.0, 1.0, 1.0, 1.0, 1.0, 1.0, 1.0, 1.0, 1.0, 1.0, 1.0, 1.0, 1.0, 1.0, 1.0, 1.0, 1.0, 1.0, 1.0, 1.0, 1.0, 1.0, 1.0, 1.0, 1.0, 1.0, 1.0, 1.0, 1.0, 1.0, 1.0, 1.0, 1.0, 1.0, 1.0, 1.0, 1.0, 1.0, 1.0, 1.0, 1.0, 1.0, 1.0, 1.0, 1.0, 1.0, 1.0, 1.0, 1.0, 1.0, 1.0, 1.0, 1.0, 1.0, 1.0, 1.0, 1.0, 1.0, 1.0, 1.0, 1.0, 1.0, 1.0, 1.0, 1.0, 1.0, 1.0, 1.0, 1.0, 1.0, 1.0, 1.0, 1.0, 1.0, 1.0, 1.0, 1.0, 1.0, 1.0, 1.0, 1.0, 1.0, 1.0, 1.0, 1.0, 1.0, 1.0, 1.0, 1.0, 1.0, 1.0, 1.0, 1.0, 1.0, 1.0, 1.0, 1.0, 1.0, 1.0, 1.0, 1.0, 1.0, 1.0, 1.0, 1.0, 1.0, 1.0, 1.0, 1.0, 1.0, 1.0, 1.0, 1.0, 1.0, 1.0, 1.0, 1.0, 1.0, 1.0, 1.0, 1.0, 1.0, 1.0, 1.0, 1.0, 1.0, 1.0, 1.0, 1.0, 1.0, 1.0, 1.0, 1.0, 1.0, 1.0, 1.0, 1.0, 1.0, 1.0, 1.0, 1.0, 1.0, 1.0, 1.0, 1.0, 1.0, 1.0, 1.0, 1.0, 1.0, 1.0, 1.0, 1.0, 1.0, 1.0, 1.0, 1.0, 1.0, 1.0, 1.0, 1.0, 1.0, 1.0, 1.0, 1.0, 1.0, 1.0, 1.0, 1.0, 1.0, 1.0, 1.0, 1.0, 1.0, 1.0, 1.0, 1.0, 1.0, 1.0, 1.0, 1.0, 1.0, 1.0, 1.0, 1.0, 1.0, 1.0, 1.0, 1.0, 1.0, 1.0, 1.0, 1.0, 1.0, 1.0, 1.0, 1.0, 1.0, 1.0, 1.0, 1.0, 1.0, 1.0, 1.0, 1.0, 1.0, 1.0, 1.0, 1.0, 1.0, 1.0, 1.0, 1.0, 1.0, 1.0, 1.0, 1.0, 1.0, 1.0, 1.0, 1.0, 1.0, 1.0, 1.0, 1.0, 1.0, 1.0, 1.0, 1.0, 1.0, 1.0, 1.0, 1.0, 1.0, 1.0, 1.0, 1.0, 1.0, 1.0, 1.0, 1.0, 1.0, 1.0, 1.0, 1.0, 1.0, 1.0, 1.0, 1.0, 1.0, 1.0, 1.0, 1.0, 1.0, 1.0, 1.0, 1.0, 1.0, 1.0, 1.0, 1.0, 1.0, 1.0, 1.0, 1.0, 1.0, 1.0, 1.0, 1.0, 1.0, 1.0, 1.0, 1.0, 1.0, 1.0, 1.0, 1.0, 1.0, 1.0, 1.0, 1.0, 1.0, 1.0, 1.0, 1.0, 1.0, 1.0, 1.0, 1.0, 1.0, 1.0, 1.0, 1.0, 1.0, 1.0, 1.0, 1.0, 1.0, 1.0, 1.0, 1.0, 1.0, 1.0, 1.0, 1.0, 1.0, 1.0, 1.0, 1.0, 1.0, 1.0, 1.0, 1.0, 1.0, 1.0, 1.0, 1.0, 1.0, 1.0, 1.0, 1.0, 1.0, 1.0, 1.0, 1.0, 1.0, 1.0, 1.0, 1.0, 1.0, 1.0, 1.0, 1.0, 1.0, 1.0, 1.0, 1.0, 1.0, 1.0, 1.0, 1.0, 1.0, 1.0, 1.0, 1.0, 1.0, 1.0, 1.0, 1.0, 1.0, 1.0, 1.0, 1.0, 1.0, 1.0, 1.0, 1.0, 1.0, 1.0, 1.0, 1.0, 1.0, 1.0, 1.0, 1.0, 1.0, 1.0, 1.0, 1.0, 1.0, 1.0, 1.0, 1.0, 1.0, 1.0, 1.0, 1.0, 1.0, 1.0, 1.0, 1.0, 1.0, 1.0, 1.0, 1.0, 1.0, 1.0, 1.0, 1.0, 1.0, 1.0, 1.0, 1.0, 1.0, 1.0, 1.0, 1.0, 1.0, 1.0, 1.0, 1.0, 1.0, 1.0, 1.0, 1.0, 1.0, 1.0, 1.0, 1.0, 1.0, 1.0, 1.0, 1.0, 1.0, 1.0, 1.0, 1.0, 1.0, 1.0, 1.0, 1.0, 1.0, 1.0, 1.0, 1.0, 1.0, 1.0, 1.0, 1.0, 1.0, 1.0, 1.0, 1.0, 1.0, 1.0, 1.0, 1.0, 1.0, 1.0, 1.0, 1.0, 1.0, 1.0, 1.0, 1.0, 1.0, 1.0, 1.0, 1.0, 1.0, 1.0, 1.0, 1.0, 1.0, 1.0, 1.0, 1.0, 1.0, 1.0, 1.0, 1.0, 1.0, 1.0, 1.0, 1.0, 1.0, 1.0, 1.0, 1.0, 1.0, 1.0, 1.0, 1.0, 1.0, 1.0, 1.0, 1.0, 1.0, 1.0, 1.0, 1.0, 1.0, 1.0, 1.0, 1.0, 1.0, 1.0, 1.0, 1.0, 1.0, 1.0, 1.0, 1.0, 1.0, 1.0, 1.0, 1.0, 1.0, 1.0, 1.0, 1.0, 1.0, 1.0, 1.0, 1.0, 1.0, 1.0, 1.0, 1.0, 1.0, 1.0, 1.0, 1.0, 1.0, 1.0, 1.0, 1.0, 1.0, 1.0, 1.0, 1.0, 1.0, 1.0, 1.0, 1.0, 1.0, 1.0, 1.0, 1.0, 1.0, 1.0, 1.0, 1.0, 1.0, 1.0, 1.0, 1.0, 1.0, 1.0, 1.0, 1.0, 1.0, 1.0, 1.0, 1.0, 1.0, 1.0, 1.0, 1.0, 1.0, 1.0, 1.0, 1.0, 1.0, 1.0, 1.0, 1.0, 1.0, 1.0, 1.0, 1.0, 1.0, 1.0, 1.0, 1.0, 1.0, 1.0, 1.0, 1.0, 1.0, 1.0, 1.0, 1.0, 1.0, 1.0, 1.0, 1.0, 1.0, 1.0, 1.0, 1.0, 1.0, 1.0, 1.0, 1.0, 1.0, 1.0, 1.0, 1.0, 1.0, 1.0, 1.0, 1.0, 1.0, 1.0, 1.0, 1.0, 1.0, 1.0, 1.0, 1.0, 1.0, 1.0, 1.0, 1.0, 1.0, 1.0, 1.0, 1.0, 1.0, 1.0, 1.0, 1.0, 1.0, 1.0, 1.0, 1.0, 1.0, 1.0, 1.0, 1.0, 1.0, 1.0, 1.0, 1.0, 1.0, 1.0, 1.0, 1.0, 1.0, 1.0, 1.0, 1.0, 1.0, 1.0, 1.0, 1.0, 1.0, 1.0, 1.0, 1.0, 1.0, 1.0, 1.0, 1.0, 1.0, 1.0, 1.0, 1.0, 1.0, 1.0, 1.0, 1.0, 1.0, 1.0, 1.0, 1.0, 1.0, 1.0, 1.0, 1.0, 1.0, 1.0, 1.0, 1.0, 1.0, 1.0, 1.0, 1.0, 1.0, 1.0, 1.0, 1.0, 1.0, 1.0, 1.0, 1.0, 1.0, 1.0, 1.0, 1.0, 1.0, 1.0, 1.0, 1.0, 1.0, 1.0, 1.0, 1.0, 1.0, 1.0, 1.0, 1.0, 1.0, 1.0, 1.0, 1.0, 1.0, 1.0, 1.0, 1.0, 1.0, 1.0, 1.0, 1.0, 1.0, 1.0, 1.0, 1.0, 1.0, 1.0, 1.0, 1.0, 1.0, 1.0, 1.0, 1.0, 1.0, 1.0, 1.0, 1.0, 1.0, 1.0, 1.0, 1.0, 1.0, 1.0, 1.0, 1.0, 1.0, 1.0, 1.0, 1.0, 1.0, 1.0, 1.0, 1.0, 1.0, 1.0, 1.0, 1.0, 1.0, 1.0, 1.0, 1.0, 1.0, 1.0, 1.0, 1.0, 1.0, 1.0, 1.0, 1.0, 1.0, 1.0, 1.0, 1.0, 1.0, 1.0, 1.0, 1.0, 1.0, 1.0, 1.0, 1.0, 1.0, 1.0, 1.0, 1.0, 1.0, 1.0, 1.0, 1.0, 1.0, 1.0, 1.0, 1.0, 1.0, 1.0, 1.0, 1.0, 1.0, 1.0, 1.0, 1.0, 1.0, 1.0, 1.0, 1.0, 1.0, 1.0, 1.0, 1.0, 1.0, 1.0, 1.0, 1.0, 1.0, 1.0, 1.0, 1.0, 1.0, 1.0, 1.0, 1.0, 1.0, 1.0, 1.0, 1.0, 1.0, 1.0, 1.0, 1.0, 1.0, 1.0, 1.0, 1.0, 1.0, 1.0, 1.0, 1.0, 1.0, 1.0, 1.0, 1.0, 1.0, 1.0, 1.0, 1.0, 1.0, 1.0, 1.0, 1.0, 1.0, 1.0, 1.0, 1.0, 1.0, 1.0, 1.0, 1.0, 1.0, 1.0, 1.0, 1.0, 1.0, 1.0, 1.0, 1.0, 1.0, 1.0, 1.0, 1.0, 1.0, 1.0, 1.0, 1.0, 1.0, 1.0, 1.0, 1.0, 1.0, 1.0, 1.0, 1.0, 1.0, 1.0, 1.0, 1.0, 1.0, 1.0, 1.0, 1.0, 1.0, 1.0, 1.0, 1.0, 1.0, 1.0, 1.0, 1.0, 1.0, 1.0, 1.0, 1.0, 1.0, 1.0, 1.0, 1.0, 1.0, 1.0, 1.0, 1.0, 1.0, 1.0, 1.0, 1.0, 1.0, 1.0, 1.0, 1.0, 1.0, 1.0, 1.0, 1.0, 1.0, 1.0, 1.0, 1.0, 1.0, 1.0, 1.0, 1.0, 1.0, 1.0, 1.0, 1.0, 1.0, 1.0, 1.0, 1.0, 1.0, 1.0, 1.0, 1.0, 1.0, 1.0, 1.0, 1.0, 1.0, 1.0, 1.0, 1.0, 1.0, 1.0, 1.0, 1.0, 1.0, 1.0, 1.0, 1.0, 1.0, 1.0, 1.0, 1.0, 1.0, 1.0, 1.0, 1.0, 1.0, 1.0, 1.0, 1.0, 1.0, 1.0, 1.0, 1.0, 1.0, 1.0, 1.0, 1.0, 1.0, 1.0, 1.0, 1.0, 1.0, 1.0, 1.0, 1.0, 1.0, 1.0, 1.0, 1.0, 1.0, 1.0, 1.0, 1.0, 1.0, 1.0, 1.0, 1.0, 1.0, 1.0, 1.0, 1.0, 1.0, 1.0, 1.0, 1.0, 1.0, 1.0, 1.0, 1.0, 1.0, 1.0, 1.0, 1.0, 1.0, 1.0, 1.0, 1.0, 1.0, 1.0, 1.0, 1.0, 1.0, 1.0, 1.0, 1.0, 1.0, 1.0, 1.0, 1.0, 1.0, 1.0, 1.0, 1.0, 1.0, 1.0, 1.0, 1.0, 1.0, 1.0, 1.0, 1.0, 1.0, 1.0, 1.0, 1.0, 1.0, 1.0, 1.0, 1.0, 1.0, 1.0, 1.0, 1.0, 1.0, 1.0, 1.0, 1.0, 1.0, 1.0, 1.0, 1.0, 1.0, 1.0, 1.0, 1.0, 1.0, 1.0, 1.0, 1.0, 1.0, 1.0, 1.0, 1.0, 1.0, 1.0, 1.0, 1.0, 1.0, 1.0, 1.0, 1.0, 1.0, 1.0, 1.0, 1.0, 1.0, 1.0, 1.0, 1.0, 1.0, 1.0, 1.0, 1.0, 1.0, 1.0, 1.0, 1.0, 1.0, 1.0, 1.0, 1.0, 1.0, 1.0, 1.0, 1.0, 1.0, 1.0, 1.0, 1.0, 1.0, 1.0, 1.0, 1.0, 1.0, 1.0, 1.0, 1.0, 1.0, 1.0, 1.0, 1.0, 1.0, 1.0, 1.0, 1.0, 1.0, 1.0, 1.0, 1.0, 1.0, 1.0, 1.0, 1.0, 1.0, 1.0, 1.0, 1.0, 1.0, 1.0, 1.0, 1.0, 1.0, 1.0, 1.0, 1.0, 1.0, 1.0, 1.0, 1.0, 1.0, 1.0, 1.0, 1.0, 1.0, 1.0, 1.0, 1.0, 1.0, 1.0, 1.0, 1.0, 1.0, 1.0, 1.0, 1.0, 1.0, 1.0, 1.0, 1.0, 1.0, 1.0, 1.0, 1.0, 1.0, 1.0, 1.0, 1.0, 1.0, 1.0, 1.0, 1.0, 1.0, 1.0, 1.0, 1.0, 1.0, 1.0, 1.0, 1.0, 1.0, 1.0, 1.0, 1.0, 1.0, 1.0, 1.0, 1.0, 1.0, 1.0, 1.0, 1.0, 1.0, 1.0, 1.0, 1.0, 1.0, 1.0, 1.0, 1.0, 1.0, 1.0, 1.0, 1.0, 1.0, 1.0, 1.0, 1.0, 1.0, 1.0, 1.0, 1.0, 1.0, 1.0, 1.0, 1.0, 1.0, 1.0, 1.0, 1.0, 1.0, 1.0, 1.0, 1.0, 1.0, 1.0, 1.0, 1.0, 1.0, 1.0, 1.0, 1.0, 1.0, 1.0, 1.0, 1.0, 1.0, 1.0, 1.0, 1.0, 1.0, 1.0, 1.0, 1.0, 1.0, 1.0, 1.0, 1.0, 1.0, 1.0, 1.0, 1.0, 1.0, 1.0, 1.0, 1.0, 1.0, 1.0, 1.0, 1.0, 1.0, 1.0, 1.0, 1.0, 1.0, 1.0, 1.0, 1.0, 1.0, 1.0, 1.0, 1.0, 1.0, 1.0, 1.0, 1.0, 1.0, 1.0, 1.0, 1.0, 1.0, 1.0, 1.0, 1.0, 1.0, 1.0, 1.0, 1.0, 1.0, 1.0, 1.0, 1.0, 1.0, 1.0, 1.0, 1.0, 1.0, 1.0, 1.0, 1.0, 1.0, 1.0, 1.0, 1.0, 1.0, 1.0, 1.0, 1.0, 1.0, 1.0, 1.0, 1.0, 1.0, 1.0, 1.0, 1.0, 1.0, 1.0, 1.0, 1.0, 1.0, 1.0, 1.0, 1.0, 1.0, 1.0, 1.0, 1.0, 1.0, 1.0, 1.0, 1.0, 1.0, 1.0, 1.0, 1.0, 1.0, 1.0, 1.0, 1.0, 1.0, 1.0, 1.0, 1.0, 1.0, 1.0, 1.0, 1.0, 1.0, 1.0, 1.0, 1.0, 1.0, 1.0, 1.0, 1.0, 1.0, 1.0, 1.0, 1.0, 1.0, 1.0, 1.0, 1.0, 1.0, 1.0, 1.0, 1.0, 1.0, 1.0, 1.0, 1.0, 1.0, 1.0, 1.0, 1.0, 1.0, 1.0, 1.0, 1.0, 1.0, 1.0, 1.0, 1.0, 1.0, 1.0, 1.0, 1.0, 1.0, 1.0, 1.0, 1.0, 1.0, 1.0, 1.0, 1.0, 1.0, 1.0, 1.0, 1.0, 1.0, 1.0, 1.0, 1.0, 1.0, 1.0, 1.0, 1.0, 1.0, 1.0, 1.0, 1.0, 1.0, 1.0, 1.0, 1.0, 1.0, 1.0, 1.0, 1.0, 1.0, 1.0, 1.0, 1.0, 1.0, 1.0, 1.0, 1.0, 1.0, 1.0, 1.0, 1.0, 1.0, 1.0, 1.0, 1.0, 1.0, 1.0, 1.0, 1.0, 1.0, 1.0, 1.0, 1.0, 1.0, 1.0, 1.0, 1.0, 1.0, 1.0, 1.0, 1.0, 1.0, 1.0, 1.0, 1.0, 1.0, 1.0, 1.0, 1.0, 1.0, 1.0, 1.0, 1.0, 1.0, 1.0, 1.0, 1.0, 1.0, 1.0, 1.0, 1.0, 1.0, 1.0, 1.0, 1.0, 1.0, 1.0, 1.0, 1.0, 1.0, 1.0, 1.0, 1.0, 1.0, 1.0, 1.0, 1.0, 1.0, 1.0, 1.0, 1.0, 1.0, 1.0, 1.0, 1.0, 1.0, 1.0, 1.0, 1.0, 1.0, 1.0, 1.0, 1.0, 1.0, 1.0, 1.0, 1.0, 1.0, 1.0, 1.0, 1.0, 1.0, 1.0, 1.0, 1.0, 1.0, 1.0, 1.0, 1.0, 1.0, 1.0, 1.0, 1.0, 1.0, 1.0, 1.0, 1.0, 1.0, 1.0, 1.0, 1.0, 1.0, 1.0, 1.0, 1.0, 1.0, 1.0, 1.0, 1.0, 1.0, 1.0, 1.0, 1.0, 1.0, 1.0, 1.0, 1.0, 1.0, 1.0, 1.0, 1.0, 1.0, 1.0, 1.0, 1.0, 1.0, 1.0, 1.0, 1.0, 1.0, 1.0, 1.0, 1.0, 1.0, 1.0, 1.0, 1.0, 1.0, 1.0, 1.0, 1.0, 1.0, 1.0, 1.0, 1.0, 1.0, 1.0, 1.0, 1.0, 1.0, 1.0, 1.0, 1.0, 1.0, 1.0, 1.0, 1.0, 1.0, 1.0, 1.0, 1.0, 1.0, 1.0, 1.0, 1.0, 1.0, 1.0, 1.0, 1.0, 1.0, 1.0, 1.0, 1.0, 1.0, 1.0, 1.0, 1.0, 1.0, 1.0, 1.0, 1.0, 1.0, 1.0, 1.0, 1.0, 1.0, 1.0, 1.0, 1.0, 1.0, 1.0, 1.0, 1.0, 1.0, 1.0, 1.0, 1.0, 1.0, 1.0, 1.0, 1.0, 1.0, 1.0, 1.0, 1.0, 1.0, 1.0, 1.0, 1.0, 1.0, 1.0, 1.0, 1.0, 1.0, 1.0, 1.0, 1.0, 1.0, 1.0, 1.0, 1.0, 1.0, 1.0, 1.0, 1.0, 1.0, 1.0, 1.0, 1.0, 1.0, 1.0, 1.0, 1.0, 1.0, 1.0, 1.0, 1.0, 1.0, 1.0, 1.0, 1.0, 1.0, 1.0, 1.0, 1.0, 1.0, 1.0, 1.0, 1.0, 1.0, 1.0, 1.0, 1.0, 1.0, 1.0, 1.0, 1.0, 1.0, 1.0, 1.0, 1.0, 1.0, 1.0, 1.0, 1.0, 1.0, 1.0, 1.0, 1.0, 1.0, 1.0, 1.0, 1.0, 1.0, 1.0, 1.0, 1.0, 1.0, 1.0, 1.0, 1.0, 1.0, 1.0, 1.0, 1.0, 1.0, 1.0, 1.0, 1.0, 1.0, 1.0, 1.0, 1.0, 1.0, 1.0, 1.0, 1.0, 1.0, 1.0, 1.0, 1.0, 1.0, 1.0, 1.0, 1.0, 1.0, 1.0, 1.0, 1.0, 1.0, 1.0, 1.0, 1.0, 1.0, 1.0, 1.0, 1.0, 1.0, 1.0, 1.0, 1.0, 1.0, 1.0, 1.0, 1.0, 1.0, 1.0, 1.0, 1.0, 1.0, 1.0, 1.0, 1.0, 1.0, 1.0, 1.0, 1.0, 1.0, 1.0, 1.0, 1.0, 1.0, 1.0, 1.0, 1.0, 1.0, 1.0, 1.0, 1.0, 1.0, 1.0, 1.0, 1.0, 1.0, 1.0, 1.0, 1.0, 1.0, 1.0, 1.0, 1.0, 1.0, 1.0, 1.0, 1.0, 1.0, 1.0, 1.0, 1.0, 1.0, 1.0, 1.0, 1.0, 1.0, 1.0, 1.0, 1.0, 1.0, 1.0, 1.0, 1.0, 1.0, 1.0, 1.0, 1.0, 1.0, 1.0, 1.0, 1.0, 1.0, 1.0, 1.0, 1.0, 1.0, 1.0, 1.0, 1.0, 1.0, 1.0, 1.0, 1.0, 1.0, 1.0, 1.0, 1.0, 1.0, 1.0, 1.0, 1.0, 1.0, 1.0, 1.0, 1.0, 1.0, 1.0, 1.0, 1.0, 1.0, 1.0, 1.0, 1.0, 1.0, 1.0, 1.0, 1.0, 1.0, 1.0, 1.0, 1.0, 1.0, 1.0, 1.0, 1.0, 1.0, 1.0, 1.0, 1.0, 1.0, 1.0, 1.0, 1.0, 1.0, 1.0, 1.0, 1.0, 1.0, 1.0, 1.0, 1.0, 1.0, 1.0, 1.0, 1.0, 1.0, 1.0, 1.0, 1.0, 1.0, 1.0, 1.0, 1.0, 1.0, 1.0, 1.0, 1.0, 1.0, 1.0, 1.0, 1.0, 1.0, 1.0, 1.0, 1.0, 1.0, 1.0, 1.0, 1.0, 1.0, 1.0, 1.0, 1.0, 1.0, 1.0, 1.0, 1.0, 1.0, 1.0, 1.0, 1.0, 1.0, 1.0, 1.0, 1.0, 1.0, 1.0, 1.0, 1.0, 1.0, 1.0, 1.0, 1.0, 1.0, 1.0, 1.0, 1.0, 1.0, 1.0, 1.0, 1.0, 1.0, 1.0, 1.0, 1.0, 1.0, 1.0, 1.0, 1.0, 1.0, 1.0, 1.0, 1.0, 1.0, 1.0, 1.0, 1.0, 1.0, 1.0, 1.0, 1.0, 1.0, 1.0, 1.0, 1.0, 1.0, 1.0, 1.0, 1.0, 1.0, 1.0, 1.0, 1.0, 1.0, 1.0, 1.0, 1.0, 1.0, 1.0, 1.0, 1.0, 1.0, 1.0, 1.0, 1.0, 1.0, 1.0, 1.0, 1.0, 1.0, 1.0, 1.0, 1.0, 1.0, 1.0, 1.0, 1.0, 1.0, 1.0, 1.0, 1.0, 1.0, 1.0, 1.0, 1.0, 1.0, 1.0, 1.0, 1.0, 1.0, 1.0, 1.0, 1.0, 1.0, 1.0, 1.0, 1.0, 1.0, 1.0, 1.0, 1.0, 1.0, 1.0, 1.0, 1.0, 1.0, 1.0, 1.0, 1.0, 1.0, 1.0, 1.0, 1.0, 1.0, 1.0, 1.0, 1.0, 1.0, 1.0, 1.0, 1.0, 1.0, 1.0, 1.0, 1.0, 1.0, 1.0, 1.0, 1.0, 1.0, 1.0, 1.0, 1.0, 1.0, 1.0, 1.0, 1.0, 1.0, 1.0, 1.0, 1.0, 1.0, 1.0, 1.0, 1.0, 1.0, 1.0, 1.0, 1.0, 1.0, 1.0, 1.0, 1.0, 1.0, 1.0, 1.0, 1.0, 1.0, 1.0, 1.0, 1.0, 1.0, 1.0, 1.0, 1.0, 1.0, 1.0, 1.0, 1.0, 1.0, 1.0, 1.0, 1.0, 1.0, 1.0, 1.0, 1.0, 1.0, 1.0, 1.0, 1.0, 1.0, 1.0, 1.0, 1.0, 1.0, 1.0, 1.0, 1.0, 1.0, 1.0, 1.0, 1.0, 1.0, 1.0, 1.0, 1.0, 1.0, 1.0, 1.0, 1.0, 1.0, 1.0, 1.0, 1.0, 1.0, 1.0, 1.0, 1.0, 1.0, 1.0, 1.0, 1.0, 1.0, 1.0, 1.0, 1.0, 1.0, 1.0, 1.0, 1.0, 1.0, 1.0, 1.0, 1.0, 1.0, 1.0, 1.0, 1.0, 1.0, 1.0, 1.0, 1.0, 1.0, 1.0, 1.0, 1.0, 1.0, 1.0, 1.0, 1.0, 1.0, 1.0, 1.0, 1.0, 1.0, 1.0, 1.0, 1.0, 1.0, 1.0, 1.0, 1.0, 1.0, 1.0, 1.0, 1.0, 1.0, 1.0, 1.0, 1.0, 1.0, 1.0, 1.0, 1.0, 1.0, 1.0, 1.0, 1.0, 1.0, 1.0, 1.0, 1.0, 1.0, 1.0, 1.0, 1.0, 1.0, 1.0, 1.0, 1.0, 1.0, 1.0, 1.0, 1.0, 1.0, 1.0, 1.0, 1.0, 1.0, 1.0, 1.0, 1.0, 1.0, 1.0, 1.0, 1.0, 1.0, 1.0, 1.0, 1.0, 1.0, 1.0, 1.0, 1.0, 1.0, 1.0, 1.0, 1.0, 1.0, 1.0, 1.0, 1.0, 1.0, 1.0, 1.0, 1.0, 1.0, 1.0, 1.0, 1.0, 1.0, 1.0, 1.0, 1.0, 1.0, 1.0, 1.0, 1.0, 1.0, 1.0, 1.0, 1.0, 1.0, 1.0, 1.0, 1.0, 1.0, 1.0, 1.0, 1.0, 1.0, 1.0, 1.0, 1.0, 1.0, 1.0, 1.0, 1.0, 1.0, 1.0, 1.0, 1.0, 1.0, 1.0, 1.0, 1.0, 1.0, 1.0, 1.0, 1.0, 1.0, 1.0, 1.0, 1.0, 1.0, 1.0, 1.0, 1.0, 1.0, 1.0, 1.0, 1.0, 1.0, 1.0, 1.0, 1.0, 1.0, 1.0, 1.0, 1.0, 1.0, 1.0, 1.0, 1.0, 1.0, 1.0, 1.0, 1.0, 1.0, 1.0, 1.0, 1.0, 1.0, 1.0, 1.0, 1.0, 1.0, 1.0, 1.0, 1.0, 1.0, 1.0, 1.0, 1.0, 1.0, 1.0, 1.0, 1.0, 1.0, 1.0, 1.0, 1.0, 1.0, 1.0, 1.0, 1.0, 1.0, 1.0, 1.0, 1.0, 1.0, 1.0, 1.0, 1.0, 1.0, 1.0, 1.0, 1.0, 1.0, 1.0, 1.0, 1.0, 1.0, 1.0, 1.0, 1.0, 1.0, 1.0, 1.0, 1.0, 1.0, 1.0, 1.0, 1.0, 1.0, 1.0, 1.0, 1.0, 1.0, 1.0, 1.0, 1.0, 1.0, 1.0, 1.0, 1.0, 1.0, 1.0, 1.0, 1.0, 1.0, 1.0, 1.0, 1.0, 1.0, 1.0, 1.0, 1.0, 1.0, 1.0, 1.0, 1.0, 1.0, 1.0, 1.0, 1.0, 1.0, 1.0, 1.0, 1.0, 1.0, 1.0, 1.0, 1.0, 1.0, 1.0, 1.0, 1.0, 1.0, 1.0, 1.0, 1.0, 1.0, 1.0, 1.0, 1.0, 1.0, 1.0, 1.0, 1.0, 1.0, 1.0, 1.0, 1.0, 1.0, 1.0, 1.0, 1.0, 1.0, 1.0, 1.0, 1.0, 1.0, 1.0, 1.0, 1.0, 1.0, 1.0, 1.0, 1.0, 1.0, 1.0, 1.0, 1.0, 1.0, 1.0, 1.0, 1.0, 1.0, 1.0, 1.0, 1.0, 1.0, 1.0, 1.0, 1.0, 1.0, 1.0, 1.0, 1.0, 1.0, 1.0, 1.0, 1.0, 1.0, 1.0, 1.0, 1.0, 1.0, 1.0, 1.0, 1.0, 1.0, 1.0, 1.0, 1.0, 1.0, 1.0, 1.0, 1.0, 1.0, 1.0, 1.0, 1.0, 1.0, 1.0, 1.0, 1.0, 1.0, 1.0, 1.0, 1.0, 1.0, 1.0, 1.0, 1.0, 1.0, 1.0, 1.0, 1.0, 1.0, 1.0, 1.0, 1.0, 1.0, 1.0, 1.0, 1.0, 1.0, 1.0, 1.0, 1.0, 1.0, 1.0, 1.0, 1.0, 1.0, 1.0, 1.0, 1.0, 1.0, 1.0, 1.0, 1.0, 1.0, 1.0, 1.0, 1.0, 1.0, 1.0, 1.0, 1.0, 1.0, 1.0, 1.0, 1.0, 1.0, 1.0, 1.0, 1.0, 1.0, 1.0, 1.0, 1.0, 1.0, 1.0, 1.0, 1.0, 1.0, 1.0, 1.0, 1.0, 1.0, 1.0, 1.0, 1.0, 1.0, 1.0, 1.0, 1.0, 1.0, 1.0, 1.0, 1.0, 1.0, 1.0, 1.0, 1.0, 1.0, 1.0, 1.0, 1.0, 1.0, 1.0, 1.0, 1.0, 1.0, 1.0, 1.0, 1.0, 1.0, 1.0, 1.0, 1.0, 1.0, 1.0, 1.0, 1.0, 1.0, 1.0, 1.0, 1.0, 1.0, 1.0, 1.0, 1.0, 1.0, 1.0, 1.0, 1.0, 1.0, 1.0, 1.0, 1.0, 1.0, 1.0, 1.0, 1.0, 1.0, 1.0, 1.0, 1.0, 1.0, 1.0, 1.0, 1.0, 1.0, 1.0, 1.0, 1.0, 1.0, 1.0, 1.0, 1.0, 1.0, 1.0, 1.0, 1.0, 1.0, 1.0, 1.0, 1.0, 1.0, 1.0, 1.0, 1.0, 1.0, 1.0, 1.0, 1.0, 1.0, 1.0, 1.0, 1.0, 1.0, 1.0, 1.0, 1.0, 1.0, 1.0, 1.0, 1.0, 1.0, 1.0, 1.0, 1.0, 1.0, 1.0, 1.0, 1.0, 1.0, 1.0, 1.0, 1.0, 1.0, 1.0, 1.0, 1.0, 1.0, 1.0, 1.0, 1.0, 1.0, 1.0, 1.0, 1.0, 1.0, 1.0, 1.0, 1.0, 1.0, 1.0, 1.0, 1.0, 1.0, 1.0, 1.0, 1.0, 1.0, 1.0, 1.0, 1.0, 1.0, 1.0, 1.0, 1.0, 1.0, 1.0, 1.0, 1.0, 1.0, 1.0, 1.0, 1.0, 1.0, 1.0, 1.0, 1.0, 1.0, 1.0, 1.0, 1.0, 1.0, 1.0, 1.0, 1.0, 1.0, 1.0, 1.0, 1.0, 1.0, 1.0, 1.0, 1.0, 1.0, 1.0, 1.0, 1.0, 1.0, 1.0, 1.0, 1.0, 1.0, 1.0, 1.0, 1.0, 1.0, 1.0, 1.0, 1.0, 1.0, 1.0, 1.0, 1.0, 1.0, 1.0, 1.0, 1.0, 1.0, 1.0, 1.0, 1.0, 1.0, 1.0, 1.0, 1.0, 1.0, 1.0, 1.0, 1.0, 1.0, 1.0, 1.0, 1.0, 1.0, 1.0, 1.0, 1.0, 1.0, 1.0, 1.0, 1.0, 1.0, 1.0, 1.0, 1.0, 1.0, 1.0, 1.0])
me_cube_001.materials.append(mat_body_material)
me_cube_001.update()
me_cube_002 = bpy.data.meshes.new('Cube.002')
me_cube_002.from_pydata([(-2.598, -1.469, 7.042), (-1.79, -1.304, 9.027), (2.598, -1.469, 7.042), (-4.759e-07, -2.406, 6.921), (1.79, -1.304, 9.027), (-4.759e-07, -1.547, 9.008)], [], [(0, 3, 1), (5, 1, 3), (2, 4, 3), (5, 3, 4)])
_uv = me_cube_002.uv_layers.new(name='UVMap')
_uv.uv.foreach_set('vector', [0.07337, 0.8706, 0.1691, 0.8684, 0.1032, 0.9349, 0.1691, 0.9453, 0.1032, 0.9349, 0.1691, 0.8684, 0.2648, 0.8706, 0.235, 0.9349, 0.1691, 0.8684, 0.1691, 0.9453, 0.1691, 0.8684, 0.235, 0.9349])
_ca = me_cube_002.color_attributes.new('Color', 'BYTE_COLOR', 'CORNER')
_ca.data.foreach_set('color', [1.0, 1.0, 1.0, 1.0, 1.0, 1.0, 1.0, 1.0, 1.0, 1.0, 1.0, 1.0, 1.0, 1.0, 1.0, 1.0, 1.0, 1.0, 1.0, 1.0, 1.0, 1.0, 1.0, 1.0, 1.0, 1.0, 1.0, 1.0, 1.0, 1.0, 1.0, 1.0, 1.0, 1.0, 1.0, 1.0, 1.0, 1.0, 1.0, 1.0, 1.0, 1.0, 1.0, 1.0, 1.0, 1.0, 1.0, 1.0])
me_cube_002.materials.append(mat_eyes_material)
me_cube_002.update()
me_cube_003 = bpy.data.meshes.new('Cube.003')
me_cube_003.from_pydata([(-2.186, -1.514, 5.319), (-2.598, -1.519, 7.042), (-4.759e-07, -2.017, 5.322), (2.186, -1.514, 5.319), (2.598, -1.519, 7.042), (-4.759e-07, -2.456, 6.921)], [], [(2, 5, 0), (5, 1, 0), (4, 5, 3), (5, 2, 3)])
_uv = me_cube_003.uv_layers.new(name='UVMap')
_uv.uv.foreach_set('vector', [0.1709, 0.781, 0.1709, 0.8211, 0.1161, 0.781, 0.1709, 0.8211, 0.1058, 0.8226, 0.1161, 0.781, 0.2359, 0.8226, 0.1709, 0.8211, 0.2256, 0.781, 0.1709, 0.8211, 0.1709, 0.781, 0.2256, 0.781])
_ca = me_cube_003.color_attributes.new('Color', 'BYTE_COLOR', 'CORNER')
_ca.data.foreach_set('color', [1.0, 1.0, 1.0, 1.0, 1.0, 1.0, 1.0, 1.0, 1.0, 1.0, 1.0, 1.0, 1.0, 1.0, 1.0, 1.0, 1.0, 1.0, 1.0, 1.0, 1.0, 1.0, 1.0, 1.0, 1.0, 1.0, 1.0, 1.0, 1.0, 1.0, 1.0, 1.0, 1.0, 1.0, 1.0, 1.0, 1.0, 1.0, 1.0, 1.0, 1.0, 1.0, 1.0, 1.0, 1.0, 1.0, 1.0, 1.0])
me_cube_003.materials.append(mat_mouth_material)
me_cube_003.update()
me_cube_004 = bpy.data.meshes.new('Cube.004')
me_cube_004.from_pydata([(-0.6741, -2.179, 6.453), (-0.8114, -2.183, 7.007), (-0.5419, -2.057, 7.589), (0.05471, -2.302, 6.454), (0.7835, -2.179, 6.453), (0.9208, -2.183, 7.007), (0.05471, -2.333, 6.902), (0.6513, -2.057, 7.589), (0.05471, -2.137, 7.683)], [], [(1, 6, 2), (8, 2, 6), (3, 6, 0), (6, 1, 0), (5, 7, 6), (8, 6, 7), (5, 6, 4), (6, 3, 4)])
_uv = me_cube_004.uv_layers.new(name='UVMap')
_uv.uv.foreach_set('vector', [0.2298, 0.8272, 0.2686, 0.8233, 0.2439, 0.8524, 0.271, 0.8545, 0.2439, 0.8524, 0.2686, 0.8233, 0.2668, 0.7994, 0.2686, 0.8233, 0.2341, 0.8018, 0.2686, 0.8233, 0.2298, 0.8272, 0.2341, 0.8018, 0.3075, 0.8213, 0.2974, 0.8483, 0.2686, 0.8233, 0.271, 0.8545, 0.2686, 0.8233, 0.2974, 0.8483, 0.3075, 0.8213, 0.2686, 0.8233, 0.2995, 0.7969, 0.2686, 0.8233, 0.2668, 0.7994, 0.2995, 0.7969])
_ca = me_cube_004.color_attributes.new('Color', 'BYTE_COLOR', 'CORNER')
_ca.data.foreach_set('color', [1.0, 1.0, 1.0, 1.0, 1.0, 1.0, 1.0, 1.0, 1.0, 1.0, 1.0, 1.0, 1.0, 1.0, 1.0, 1.0, 1.0, 1.0, 1.0, 1.0, 1.0, 1.0, 1.0, 1.0, 1.0, 1.0, 1.0, 1.0, 1.0, 1.0, 1.0, 1.0, 1.0, 1.0, 1.0, 1.0, 1.0, 1.0, 1.0, 1.0, 1.0, 1.0, 1.0, 1.0, 1.0, 1.0, 1.0, 1.0, 1.0, 1.0, 1.0, 1.0, 1.0, 1.0, 1.0, 1.0, 1.0, 1.0, 1.0, 1.0, 1.0, 1.0, 1.0, 1.0, 1.0, 1.0, 1.0, 1.0, 1.0, 1.0, 1.0, 1.0, 1.0, 1.0, 1.0, 1.0, 1.0, 1.0, 1.0, 1.0, 1.0, 1.0, 1.0, 1.0, 1.0, 1.0, 1.0, 1.0, 1.0, 1.0, 1.0, 1.0, 1.0, 1.0, 1.0, 1.0])
me_cube_004.materials.append(mat_nose_material)
me_cube_004.update()
arm_armature = bpy.data.armatures.new('Armature')  # bones are not reproduced

# ---- objects
ob_twisted_cat = bpy.data.objects.new('twisted_cat', me_cube_001)
ob_armature = bpy.data.objects.new('Armature', arm_armature)
ob_twisted_cat_eyes_mesh = bpy.data.objects.new('twisted_cat_eyes_mesh', me_cube_002)
ob_twisted_cat_mouth_mesh = bpy.data.objects.new('twisted_cat_mouth_mesh', me_cube_003)
ob_twisted_cat_nose_mesh = bpy.data.objects.new('twisted_cat_nose_mesh', me_cube_004)

# ---- transforms, parenting, visibility, modifiers, constraints
ob_twisted_cat.parent = ob_armature
ob_twisted_cat.matrix_parent_inverse = Matrix(((1.877, -0.0, 0.0, -0.0), (-0.0, 1.877, -0.0, 0.0), (0.0, -0.0, 1.823, -0.6247), (-0.0, 0.0, -0.0, 1.0)))
ob_twisted_cat.location = (0.0, 0.0, 0.0)
ob_twisted_cat.rotation_mode = 'QUATERNION'
ob_twisted_cat.rotation_quaternion = (1.0, 0.0, 0.0, 0.0)
ob_twisted_cat.scale = (0.1913, 0.1913, 0.1913)
_vg = ob_twisted_cat.vertex_groups.new(name='Bone.L')
for _i, _w in zip([0, 1, 2, 3, 4, 6, 7, 8, 9, 10, 11, 12, 14, 15, 16, 17, 18, 19, 20, 21, 22, 32, 33, 34, 35, 36, 40, 50, 51, 52, 53, 54, 55, 56, 57, 58, 59, 60, 61, 62, 63, 65, 66, 67, 68, 69, 70, 71, 72, 74, 75, 76, 77, 78, 79, 80, 81, 82, 92, 93, 94, 95, 96, 97, 98, 99, 100, 101, 102, 103, 104, 106, 118, 119, 120, 121, 122, 123, 124, 125, 126, 127, 128], [0.0817, 0.412, 0.1554, 0.4231, 0.7448, 0.63, 0.3579, 0.458, 0.49, 0.8946, 0.8425, 0.2054, 0.6675, 0.3215, 0.8452, 0.4364, 0.4519, 0.003631, 0.0795, 0.009879, 0.08785, 0.06631, 0.1581, 0.0184, 0.04414, 0.05653, 0.5334, 0.8843, 0.8856, 0.8878, 0.5466, 0.7862, 0.345, 0.8344, 0.2447, 0.3575, 0.2518, 0.4452, 0.9001, 0.7407, 0.9315, 0.5962, 0.4293, 0.4333, 0.5262, 0.8915, 0.8398, 0.2152, 0.861, 0.6909, 0.373, 0.8637, 0.427, 0.4704, 0.009185, 0.08129, 0.009175, 0.0922, 0.08765, 0.802, 0.1584, 0.6043, 0.1229, 0.1173, 0.04527, 0.1378, 0.1983, 0.02681, 0.0147, 0.03335, 1.456e-05, 0.7262, 0.8541, 0.8861, 0.8838, 0.8793, 0.8861, 0.8855, 0.8853, 0.8883, 0.8878, 0.8872, 0.8895]): _vg.add([_i], _w, 'REPLACE')
_vg = ob_twisted_cat.vertex_groups.new(name='Bone.001.L')
for _i, _w in zip([0, 2, 7, 9, 14, 32, 33, 34, 35, 36, 37, 38, 39, 40, 41, 42, 43, 44, 45, 46, 47, 48, 49, 53, 55, 57, 59, 66, 68, 74, 93, 94, 95, 96, 97, 98, 99, 100, 101, 102, 103, 104, 105, 106, 107, 108, 109, 110, 111, 112, 113, 114, 115, 116, 117], [0.241, 0.1442, 0.3439, 0.2271, 0.09508, 0.01593, 0.7081, 0.9467, 0.9327, 0.9101, 0.9774, 0.9836, 0.9786, 0.4178, 0.9922, 0.9922, 0.9942, 0.9971, 0.9967, 0.9999, 0.9961, 0.9973, 0.9979, 0.2212, 0.4196, 0.03532, 0.06644, 0.2254, 0.1893, 0.06017, 0.1044, 0.8222, 0.2829, 0.8543, 0.8688, 0.9452, 0.8475, 0.7772, 0.9564, 0.9638, 0.9537, 0.9701, 0.9818, 0.235, 0.9869, 0.9846, 0.9893, 0.9904, 0.9967, 0.9959, 0.994, 0.9973, 0.993, 0.9962, 0.9971]): _vg.add([_i], _w, 'REPLACE')
_vg = ob_twisted_cat.vertex_groups.new(name='Bone.002.L')
for _i, _w in zip([6, 16, 18, 50, 51, 52, 54, 56, 58, 60, 61, 62, 65, 67, 69, 70, 75, 76, 77, 78, 79, 80, 81, 82, 83, 84, 85, 86, 118, 119, 120, 121, 122, 123, 124, 125, 126, 127, 128], [0.01688, 0.02013, 0.001821, 0.04049, 0.04452, 0.04318, 0.09912, 0.07841, 0.6015, 0.5058, 0.02246, 0.1454, 0.3575, 0.5287, 0.06156, 0.09483, 0.5869, 0.1011, 0.537, 0.4952, 0.9675, 0.9151, 0.9678, 0.901, 0.9976, 0.995, 0.9964, 0.9946, 0.06673, 0.04298, 0.05088, 0.05111, 0.04455, 0.04578, 0.04559, 0.04283, 0.04345, 0.04386, 0.04188]): _vg.add([_i], _w, 'REPLACE')
_vg = ob_twisted_cat.vertex_groups.new(name='Bone.003.L')
for _i, _w in zip([4, 7, 9, 14, 33, 40, 53, 55, 57, 58, 59, 60, 62, 63, 64, 66, 67, 68, 70, 71, 72, 73, 74, 75, 77, 87, 88, 89, 90, 91, 92, 93, 94, 95, 106], [0.0, 0.0001994, 0.0008131, 0.0, 0.0, 0.0, 1.575e-06, 8.125e-06, 0.1525, 0.008154, 0.1527, 0.00175, 1.108e-06, 0.0, 0.991, 1.053e-05, 0.0, 2.119e-06, 2.133e-05, 0.001705, 0.002324, 0.9855, 0.0005101, 0.005519, 0.0, 0.9859, 0.9999, 0.9999, 0.9996, 0.997, 0.1526, 0.002177, 0.0, 0.01078, 0.0008479]): _vg.add([_i], _w, 'REPLACE')
_vg = ob_twisted_cat.vertex_groups.new(name='Bone.002.R')
for _i, _w in zip([1, 3, 4, 6, 8, 10, 11, 15, 16, 17, 18, 19, 20, 21, 22, 23, 24, 25, 26, 50, 51, 52, 54, 56, 61, 65, 76, 78, 118, 119, 120, 121, 122, 123, 124, 125, 126, 127, 128], [0.5414, 0.5286, 0.1392, 0.3272, 0.5004, 0.05792, 0.09028, 0.642, 0.1165, 0.5256, 0.514, 0.9705, 0.9166, 0.9674, 0.9055, 0.9978, 0.995, 0.9964, 0.9949, 0.04877, 0.04343, 0.0412, 0.111, 0.07909, 0.0193, 0.02575, 0.01499, 0.002571, 0.06656, 0.04051, 0.0385, 0.05007, 0.04226, 0.04228, 0.04333, 0.04059, 0.04095, 0.04161, 0.03967]): _vg.add([_i], _w, 'REPLACE')
_vg = ob_twisted_cat.vertex_groups.new(name='Bone.003.R')
for _i, _w in zip([0, 1, 2, 3, 4, 5, 7, 8, 9, 10, 11, 12, 13, 14, 15, 27, 28, 29, 30, 31, 32, 33, 36, 40, 53, 55, 61, 63, 66, 68, 72, 74, 94, 95, 96], [0.09399, 0.0146, 0.1395, 0.009558, 0.00229, 0.991, 0.003059, 0.001305, 1.051e-05, 0.0, 0.001486, 7.669e-06, 0.9858, 0.001002, 0.0008928, 0.9847, 0.9999, 0.9999, 0.9997, 0.997, 0.0007804, 0.00637, 0.009354, 0.03547, 8.306e-07, 0.0002132, 0.0, 0.0, 0.0005661, 0.02332, 0.01246, 0.0, 0.0, 0.0007264, 0.0]): _vg.add([_i], _w, 'REPLACE')
_m = ob_twisted_cat.modifiers.new('Armature', 'ARMATURE')
_m.object = ob_armature
ob_armature.location = (0.0, 0.0, 0.3426)
ob_armature.scale = (0.5328, 0.5328, 0.5485)
ob_twisted_cat_eyes_mesh.parent = ob_armature
ob_twisted_cat_eyes_mesh.matrix_parent_inverse = Matrix(((1.877, -0.0, 0.0, -0.0), (-0.0, 1.877, -0.0, 0.0), (0.0, -0.0, 1.823, -0.6247), (-0.0, 0.0, -0.0, 1.0)))
ob_twisted_cat_eyes_mesh.location = (0.0, 0.0, 0.0)
ob_twisted_cat_eyes_mesh.rotation_mode = 'QUATERNION'
ob_twisted_cat_eyes_mesh.rotation_quaternion = (1.0, 0.0, 0.0, 0.0)
ob_twisted_cat_eyes_mesh.scale = (0.1913, 0.1913, 0.1913)
_vg = ob_twisted_cat_eyes_mesh.vertex_groups.new(name='Bone.L')
for _i, _w in zip([2], [0.03335]): _vg.add([_i], _w, 'REPLACE')
_vg = ob_twisted_cat_eyes_mesh.vertex_groups.new(name='Bone.001.L')
for _i, _w in zip([0, 1, 2, 3, 4, 5], [0.9786, 0.9942, 0.9537, 0.9818, 0.9893, 0.9967]): _vg.add([_i], _w, 'REPLACE')
_vg = ob_twisted_cat_eyes_mesh.vertex_groups.new(name='Bone.002.L')
_vg = ob_twisted_cat_eyes_mesh.vertex_groups.new(name='Bone.003.L')
_vg = ob_twisted_cat_eyes_mesh.vertex_groups.new(name='Bone.002.R')
_vg = ob_twisted_cat_eyes_mesh.vertex_groups.new(name='Bone.003.R')
_m = ob_twisted_cat_eyes_mesh.modifiers.new('Armature', 'ARMATURE')
_m.object = ob_armature
ob_twisted_cat_mouth_mesh.parent = ob_armature
ob_twisted_cat_mouth_mesh.matrix_parent_inverse = Matrix(((1.877, -0.0, 0.0, -0.0), (-0.0, 1.877, -0.0, 0.0), (0.0, -0.0, 1.823, -0.6247), (-0.0, 0.0, -0.0, 1.0)))
ob_twisted_cat_mouth_mesh.location = (0.0, 0.0, 0.0)
ob_twisted_cat_mouth_mesh.rotation_mode = 'QUATERNION'
ob_twisted_cat_mouth_mesh.rotation_quaternion = (1.0, 0.0, 0.0, 0.0)
ob_twisted_cat_mouth_mesh.scale = (0.1913, 0.1913, 0.1913)
_vg = ob_twisted_cat_mouth_mesh.vertex_groups.new(name='Bone.L')
for _i, _w in zip([0, 2, 3, 4], [0.04414, 0.04527, 0.1378, 0.03335]): _vg.add([_i], _w, 'REPLACE')
_vg = ob_twisted_cat_mouth_mesh.vertex_groups.new(name='Bone.001.L')
for _i, _w in zip([0, 1, 2, 3, 4, 5], [0.9327, 0.9786, 0.9452, 0.8475, 0.9537, 0.9818]): _vg.add([_i], _w, 'REPLACE')
_vg = ob_twisted_cat_mouth_mesh.vertex_groups.new(name='Bone.002.L')
_vg = ob_twisted_cat_mouth_mesh.vertex_groups.new(name='Bone.003.L')
_vg = ob_twisted_cat_mouth_mesh.vertex_groups.new(name='Bone.002.R')
_vg = ob_twisted_cat_mouth_mesh.vertex_groups.new(name='Bone.003.R')
_m = ob_twisted_cat_mouth_mesh.modifiers.new('Armature', 'ARMATURE')
_m.object = ob_armature
ob_twisted_cat_nose_mesh.parent = ob_armature
ob_twisted_cat_nose_mesh.matrix_parent_inverse = Matrix(((1.877, -0.0, 0.0, -0.0), (-0.0, 1.877, -0.0, 0.0), (0.0, -0.0, 1.823, -0.6247), (-0.0, 0.0, -0.0, 1.0)))
ob_twisted_cat_nose_mesh.location = (0.0, 0.001822, 0.0)
ob_twisted_cat_nose_mesh.rotation_mode = 'QUATERNION'
ob_twisted_cat_nose_mesh.rotation_quaternion = (1.0, 0.0, 0.0, 0.0)
ob_twisted_cat_nose_mesh.scale = (0.1913, 0.1913, 0.1913)
_vg = ob_twisted_cat_nose_mesh.vertex_groups.new(name='Bone.L')
for _i, _w in zip([0, 3, 4, 5], [0.04414, 0.04527, 0.1378, 0.03335]): _vg.add([_i], _w, 'REPLACE')
_vg = ob_twisted_cat_nose_mesh.vertex_groups.new(name='Bone.001.L')
for _i, _w in zip([0, 1, 2, 3, 4, 5, 6, 7, 8], [0.9327, 0.9786, 0.9942, 0.9452, 0.8475, 0.9537, 0.9818, 0.9893, 0.9967]): _vg.add([_i], _w, 'REPLACE')
_vg = ob_twisted_cat_nose_mesh.vertex_groups.new(name='Bone.002.L')
_vg = ob_twisted_cat_nose_mesh.vertex_groups.new(name='Bone.003.L')
_vg = ob_twisted_cat_nose_mesh.vertex_groups.new(name='Bone.002.R')
_vg = ob_twisted_cat_nose_mesh.vertex_groups.new(name='Bone.003.R')
_m = ob_twisted_cat_nose_mesh.modifiers.new('Armature', 'ARMATURE')
_m.object = ob_armature

# ---- collection membership
scene.collection.objects.link(ob_twisted_cat)
scene.collection.objects.link(ob_armature)
scene.collection.objects.link(ob_twisted_cat_eyes_mesh)
scene.collection.objects.link(ob_twisted_cat_mouth_mesh)
scene.collection.objects.link(ob_twisted_cat_nose_mesh)

# ---- scene / render settings (as saved in the file)
scene.frame_start = 0; scene.frame_end = 60; scene.frame_set(21)
scene.render.engine = 'BLENDER_EEVEE_NEXT'
scene.render.bake_bias = 0.0
scene.render.bake_samples = 0
bpy.context.view_layer.update()

# ---- added for rendering (the .blend has no active camera and no usable light): camera, sun
cam_auto = bpy.data.cameras.new('AutoCamera')
cam_auto.lens = 50.0
cam_auto.sensor_width = 36.0
cam_auto.clip_end = 1000.0
ob_auto_camera = bpy.data.objects.new('AutoCamera', cam_auto)
scene.collection.objects.link(ob_auto_camera)
ob_auto_camera.location = (2.77157, -3.2499, 3.42039)
ob_auto_camera.rotation_euler = (1.09748, -7.21219e-08, 0.694738)
scene.camera = ob_auto_camera
light_auto_sun = bpy.data.lights.new('AutoSun', 'SUN')
light_auto_sun.energy = 3.0
light_auto_sun.angle = 0.0523599
ob_auto_sun = bpy.data.objects.new('AutoSun', light_auto_sun)
scene.collection.objects.link(ob_auto_sun)
ob_auto_sun.rotation_euler = (0.872665, 0.174533, 0.523599)
bpy.context.view_layer.update()
